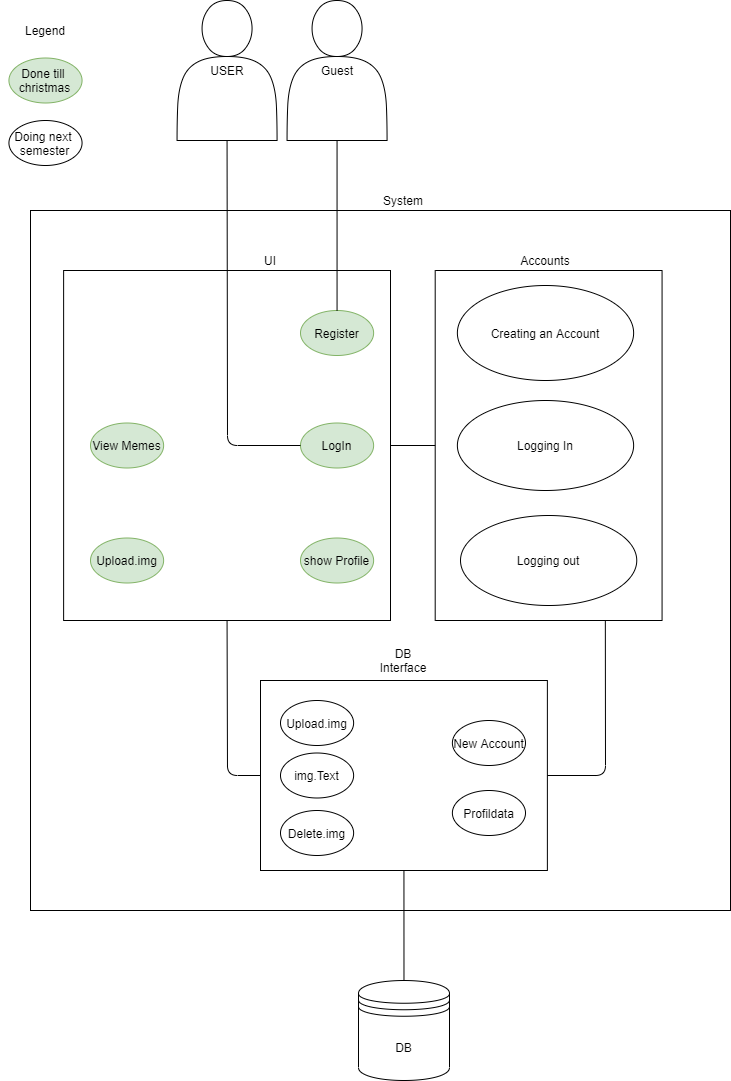

The diagram above was exported from draw.io. Its source (the exported page's mxGraphModel, read from the mxfile embedded in the PNG):
<mxGraphModel dx="1662" dy="713" grid="1" gridSize="10" guides="1" tooltips="1" connect="1" arrows="1" fold="1" page="1" pageScale="1" pageWidth="827" pageHeight="1169" math="0" shadow="0">
  <root>
    <mxCell id="0" />
    <mxCell id="1" parent="0" />
    <mxCell id="rm-MXYp0flHD08xuhE0B-1" value="" style="rounded=0;whiteSpace=wrap;html=1;" parent="1" vertex="1">
      <mxGeometry x="40.00000000000001" y="250" width="700" height="700" as="geometry" />
    </mxCell>
    <mxCell id="rm-MXYp0flHD08xuhE0B-2" value="System" style="text;html=1;strokeColor=none;fillColor=none;align=center;verticalAlign=middle;whiteSpace=wrap;rounded=0;" parent="1" vertex="1">
      <mxGeometry x="358" y="230" width="110" height="20" as="geometry" />
    </mxCell>
    <mxCell id="rm-MXYp0flHD08xuhE0B-3" value="" style="rounded=0;whiteSpace=wrap;html=1;direction=south;" parent="1" vertex="1">
      <mxGeometry x="444.69000000000005" y="310" width="226.87" height="350" as="geometry" />
    </mxCell>
    <mxCell id="rm-MXYp0flHD08xuhE0B-4" value="UI" style="text;html=1;strokeColor=none;fillColor=none;align=center;verticalAlign=middle;whiteSpace=wrap;rounded=0;" parent="1" vertex="1">
      <mxGeometry x="260" y="290" width="40" height="20" as="geometry" />
    </mxCell>
    <mxCell id="rm-MXYp0flHD08xuhE0B-5" value="" style="rounded=0;whiteSpace=wrap;html=1;" parent="1" vertex="1">
      <mxGeometry x="73.12" y="310" width="326.88" height="350" as="geometry" />
    </mxCell>
    <mxCell id="rm-MXYp0flHD08xuhE0B-6" value="Accounts" style="text;html=1;strokeColor=none;fillColor=none;align=center;verticalAlign=middle;whiteSpace=wrap;rounded=0;" parent="1" vertex="1">
      <mxGeometry x="535" y="290" width="40" height="20" as="geometry" />
    </mxCell>
    <mxCell id="rm-MXYp0flHD08xuhE0B-7" value="" style="rounded=0;whiteSpace=wrap;html=1;" parent="1" vertex="1">
      <mxGeometry x="270" y="720" width="286.88" height="190" as="geometry" />
    </mxCell>
    <mxCell id="rm-MXYp0flHD08xuhE0B-8" value="DB Interface" style="text;html=1;strokeColor=none;fillColor=none;align=center;verticalAlign=middle;whiteSpace=wrap;rounded=0;" parent="1" vertex="1">
      <mxGeometry x="393" y="690" width="40" height="20" as="geometry" />
    </mxCell>
    <mxCell id="rm-MXYp0flHD08xuhE0B-10" value="&lt;span&gt;Creating an Account&lt;/span&gt;" style="ellipse;whiteSpace=wrap;html=1;fillColor=#FFFFFF;strokeColor=#000000;" parent="1" vertex="1">
      <mxGeometry x="466.87" y="325" width="176.25" height="95" as="geometry" />
    </mxCell>
    <mxCell id="rm-MXYp0flHD08xuhE0B-11" value="Logging In" style="ellipse;whiteSpace=wrap;html=1;fillColor=#FFFFFF;strokeColor=#000000;" parent="1" vertex="1">
      <mxGeometry x="466.87" y="440" width="176.25" height="90" as="geometry" />
    </mxCell>
    <mxCell id="rm-MXYp0flHD08xuhE0B-12" value="Logging out" style="ellipse;whiteSpace=wrap;html=1;fillColor=#FFFFFF;strokeColor=#000000;" parent="1" vertex="1">
      <mxGeometry x="470" y="555" width="176.25" height="90" as="geometry" />
    </mxCell>
    <mxCell id="rm-MXYp0flHD08xuhE0B-15" value="&lt;span&gt;View Memes&lt;/span&gt;" style="ellipse;whiteSpace=wrap;html=1;fillColor=#d5e8d4;strokeColor=#82b366;" parent="1" vertex="1">
      <mxGeometry x="100" y="462.5" width="73.12" height="45" as="geometry" />
    </mxCell>
    <mxCell id="rm-MXYp0flHD08xuhE0B-18" value="&lt;span&gt;show Profile&lt;/span&gt;" style="ellipse;whiteSpace=wrap;html=1;fillColor=#d5e8d4;strokeColor=#82b366;" parent="1" vertex="1">
      <mxGeometry x="310" y="577.5" width="73.12" height="45" as="geometry" />
    </mxCell>
    <mxCell id="rm-MXYp0flHD08xuhE0B-22" value="&lt;span&gt;LogIn&lt;/span&gt;" style="ellipse;whiteSpace=wrap;html=1;fillColor=#d5e8d4;strokeColor=#82b366;" parent="1" vertex="1">
      <mxGeometry x="310" y="462.5" width="73.12" height="45" as="geometry" />
    </mxCell>
    <mxCell id="rm-MXYp0flHD08xuhE0B-25" value="&lt;span&gt;Register&lt;br&gt;&lt;/span&gt;" style="ellipse;whiteSpace=wrap;html=1;fillColor=#d5e8d4;strokeColor=#82b366;" parent="1" vertex="1">
      <mxGeometry x="310" y="350" width="73.12" height="45" as="geometry" />
    </mxCell>
    <mxCell id="rm-MXYp0flHD08xuhE0B-28" value="&lt;span&gt;Upload.img&lt;br&gt;&lt;/span&gt;" style="ellipse;whiteSpace=wrap;html=1;fillColor=#d5e8d4;strokeColor=#82b366;" parent="1" vertex="1">
      <mxGeometry x="100" y="577.5" width="73.12" height="45" as="geometry" />
    </mxCell>
    <mxCell id="rm-MXYp0flHD08xuhE0B-29" value="Upload.img" style="ellipse;whiteSpace=wrap;html=1;fillColor=#FFFFFF;strokeColor=#000000;" parent="1" vertex="1">
      <mxGeometry x="290" y="740" width="73.12" height="45" as="geometry" />
    </mxCell>
    <mxCell id="rm-MXYp0flHD08xuhE0B-30" value="&lt;span&gt;Delete.img&lt;br&gt;&lt;/span&gt;" style="ellipse;whiteSpace=wrap;html=1;fillColor=#FFFFFF;strokeColor=#000000;" parent="1" vertex="1">
      <mxGeometry x="290" y="850" width="73.12" height="45" as="geometry" />
    </mxCell>
    <mxCell id="rm-MXYp0flHD08xuhE0B-31" value="&lt;span&gt;img.Text&lt;/span&gt;" style="ellipse;whiteSpace=wrap;html=1;fillColor=#FFFFFF;strokeColor=#000000;" parent="1" vertex="1">
      <mxGeometry x="290" y="792.5" width="73.12" height="45" as="geometry" />
    </mxCell>
    <mxCell id="rm-MXYp0flHD08xuhE0B-32" value="&lt;span&gt;Profildata&lt;/span&gt;" style="ellipse;whiteSpace=wrap;html=1;fillColor=#FFFFFF;strokeColor=#000000;" parent="1" vertex="1">
      <mxGeometry x="461.88" y="830" width="73.12" height="45" as="geometry" />
    </mxCell>
    <mxCell id="rm-MXYp0flHD08xuhE0B-33" value="&lt;span&gt;New Account&lt;br&gt;&lt;/span&gt;" style="ellipse;whiteSpace=wrap;html=1;fillColor=#FFFFFF;strokeColor=#000000;" parent="1" vertex="1">
      <mxGeometry x="461.88" y="760" width="73.12" height="45" as="geometry" />
    </mxCell>
    <mxCell id="rm-MXYp0flHD08xuhE0B-36" value="USER" style="shape=actor;whiteSpace=wrap;html=1;" parent="1" vertex="1">
      <mxGeometry x="186.56000000000006" y="40" width="100" height="140" as="geometry" />
    </mxCell>
    <mxCell id="rm-MXYp0flHD08xuhE0B-41" value="DB" style="shape=datastore;whiteSpace=wrap;html=1;" parent="1" vertex="1">
      <mxGeometry x="368" y="1020" width="91" height="100" as="geometry" />
    </mxCell>
    <mxCell id="WTNcyrcl17u3EekTnzDM-4" value="" style="endArrow=none;html=1;exitX=0.5;exitY=1;exitDx=0;exitDy=0;" parent="1" source="rm-MXYp0flHD08xuhE0B-7" target="rm-MXYp0flHD08xuhE0B-41" edge="1">
      <mxGeometry width="50" height="50" relative="1" as="geometry">
        <mxPoint x="250" y="640" as="sourcePoint" />
        <mxPoint x="413" y="1010" as="targetPoint" />
      </mxGeometry>
    </mxCell>
    <mxCell id="WTNcyrcl17u3EekTnzDM-15" value="Legend" style="text;html=1;strokeColor=none;fillColor=none;align=center;verticalAlign=middle;whiteSpace=wrap;rounded=0;" parent="1" vertex="1">
      <mxGeometry x="10" y="50" width="90" height="40" as="geometry" />
    </mxCell>
    <mxCell id="WTNcyrcl17u3EekTnzDM-17" value="&lt;span&gt;Done till&amp;nbsp;&lt;br&gt;christmas&lt;br&gt;&lt;/span&gt;" style="ellipse;whiteSpace=wrap;html=1;fillColor=#d5e8d4;strokeColor=#82b366;" parent="1" vertex="1">
      <mxGeometry x="18.439999999999998" y="97.5" width="73.12" height="45" as="geometry" />
    </mxCell>
    <mxCell id="WTNcyrcl17u3EekTnzDM-18" value="Doing next&amp;nbsp;&lt;br&gt;semester" style="ellipse;whiteSpace=wrap;html=1;fillColor=#FFFFFF;strokeColor=#000000;" parent="1" vertex="1">
      <mxGeometry x="18.439999999999998" y="160" width="73.12" height="45" as="geometry" />
    </mxCell>
    <mxCell id="JdNuwHTteghP430t3eV4-2" value="Guest" style="shape=actor;whiteSpace=wrap;html=1;" parent="1" vertex="1">
      <mxGeometry x="296.56000000000006" y="40" width="100" height="140" as="geometry" />
    </mxCell>
    <mxCell id="JdNuwHTteghP430t3eV4-4" value="" style="endArrow=none;html=1;exitX=0.5;exitY=1;exitDx=0;exitDy=0;entryX=0;entryY=0.5;entryDx=0;entryDy=0;" parent="1" source="rm-MXYp0flHD08xuhE0B-36" target="rm-MXYp0flHD08xuhE0B-22" edge="1">
      <mxGeometry width="50" height="50" relative="1" as="geometry">
        <mxPoint x="350" y="610" as="sourcePoint" />
        <mxPoint x="400" y="560" as="targetPoint" />
        <Array as="points">
          <mxPoint x="237" y="485" />
        </Array>
      </mxGeometry>
    </mxCell>
    <mxCell id="JdNuwHTteghP430t3eV4-5" value="" style="endArrow=none;html=1;exitX=0.5;exitY=1;exitDx=0;exitDy=0;entryX=0.5;entryY=0;entryDx=0;entryDy=0;" parent="1" source="JdNuwHTteghP430t3eV4-2" target="rm-MXYp0flHD08xuhE0B-25" edge="1">
      <mxGeometry width="50" height="50" relative="1" as="geometry">
        <mxPoint x="350" y="610" as="sourcePoint" />
        <mxPoint x="400" y="560" as="targetPoint" />
      </mxGeometry>
    </mxCell>
    <mxCell id="JdNuwHTteghP430t3eV4-6" value="" style="endArrow=none;html=1;exitX=0.5;exitY=1;exitDx=0;exitDy=0;entryX=0;entryY=0.5;entryDx=0;entryDy=0;" parent="1" source="rm-MXYp0flHD08xuhE0B-5" target="rm-MXYp0flHD08xuhE0B-7" edge="1">
      <mxGeometry width="50" height="50" relative="1" as="geometry">
        <mxPoint x="350" y="610" as="sourcePoint" />
        <mxPoint x="400" y="560" as="targetPoint" />
        <Array as="points">
          <mxPoint x="237" y="815" />
        </Array>
      </mxGeometry>
    </mxCell>
    <mxCell id="JdNuwHTteghP430t3eV4-7" value="" style="endArrow=none;html=1;exitX=1;exitY=0.5;exitDx=0;exitDy=0;entryX=1;entryY=0.25;entryDx=0;entryDy=0;" parent="1" source="rm-MXYp0flHD08xuhE0B-7" target="rm-MXYp0flHD08xuhE0B-3" edge="1">
      <mxGeometry width="50" height="50" relative="1" as="geometry">
        <mxPoint x="350" y="610" as="sourcePoint" />
        <mxPoint x="400" y="560" as="targetPoint" />
        <Array as="points">
          <mxPoint x="615" y="815" />
        </Array>
      </mxGeometry>
    </mxCell>
    <mxCell id="JdNuwHTteghP430t3eV4-8" value="" style="endArrow=none;html=1;exitX=1;exitY=0.5;exitDx=0;exitDy=0;entryX=0.5;entryY=1;entryDx=0;entryDy=0;" parent="1" source="rm-MXYp0flHD08xuhE0B-5" target="rm-MXYp0flHD08xuhE0B-3" edge="1">
      <mxGeometry width="50" height="50" relative="1" as="geometry">
        <mxPoint x="350" y="610" as="sourcePoint" />
        <mxPoint x="400" y="560" as="targetPoint" />
      </mxGeometry>
    </mxCell>
  </root>
</mxGraphModel>